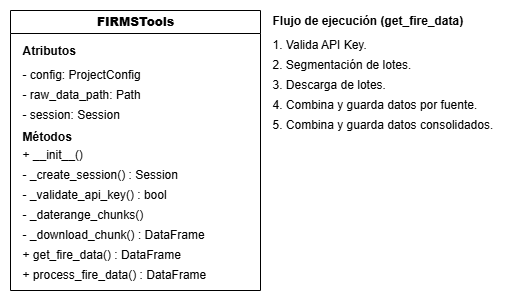

The diagram above was exported from draw.io. Its source (the exported page's mxGraphModel, read from the mxfile embedded in the PNG):
<mxGraphModel dx="974" dy="576" grid="1" gridSize="10" guides="1" tooltips="1" connect="1" arrows="1" fold="1" page="1" pageScale="1" pageWidth="827" pageHeight="1169" math="0" shadow="0">
  <root>
    <mxCell id="0" />
    <mxCell id="1" parent="0" />
    <mxCell id="CV52x8WoTF1gS_JHuFLX-1" value="&lt;b&gt;FIRMSTools&lt;/b&gt;" style="swimlane;whiteSpace=wrap;html=1;" vertex="1" parent="1">
      <mxGeometry x="10" y="10" width="250" height="280" as="geometry" />
    </mxCell>
    <mxCell id="CV52x8WoTF1gS_JHuFLX-2" value="&lt;b&gt;Atributos&lt;/b&gt;" style="text;html=1;strokeColor=none;fillColor=none;align=left;verticalAlign=middle;whiteSpace=wrap;rounded=0;" vertex="1" parent="CV52x8WoTF1gS_JHuFLX-1">
      <mxGeometry x="10" y="30" width="230" height="20" as="geometry" />
    </mxCell>
    <mxCell id="CV52x8WoTF1gS_JHuFLX-3" value="- config: ProjectConfig" style="text;html=1;strokeColor=none;fillColor=none;align=left;verticalAlign=top;whiteSpace=wrap;rounded=0;" vertex="1" parent="CV52x8WoTF1gS_JHuFLX-1">
      <mxGeometry x="10" y="50" width="230" height="20" as="geometry" />
    </mxCell>
    <mxCell id="CV52x8WoTF1gS_JHuFLX-4" value="- raw_data_path: Path" style="text;html=1;strokeColor=none;fillColor=none;align=left;verticalAlign=top;whiteSpace=wrap;rounded=0;" vertex="1" parent="CV52x8WoTF1gS_JHuFLX-1">
      <mxGeometry x="10" y="70" width="230" height="20" as="geometry" />
    </mxCell>
    <mxCell id="CV52x8WoTF1gS_JHuFLX-5" value="- session: Session" style="text;html=1;strokeColor=none;fillColor=none;align=left;verticalAlign=top;whiteSpace=wrap;rounded=0;" vertex="1" parent="CV52x8WoTF1gS_JHuFLX-1">
      <mxGeometry x="10" y="90" width="230" height="20" as="geometry" />
    </mxCell>
    <mxCell id="CV52x8WoTF1gS_JHuFLX-6" value="&lt;b&gt;Métodos&lt;/b&gt;" style="text;html=1;strokeColor=none;fillColor=none;align=left;verticalAlign=middle;whiteSpace=wrap;rounded=0;" vertex="1" parent="CV52x8WoTF1gS_JHuFLX-1">
      <mxGeometry x="10" y="116" width="230" height="20" as="geometry" />
    </mxCell>
    <mxCell id="CV52x8WoTF1gS_JHuFLX-7" value="+ __init__()" style="text;html=1;strokeColor=none;fillColor=none;align=left;verticalAlign=top;whiteSpace=wrap;rounded=0;" vertex="1" parent="CV52x8WoTF1gS_JHuFLX-1">
      <mxGeometry x="10" y="130" width="230" height="20" as="geometry" />
    </mxCell>
    <mxCell id="CV52x8WoTF1gS_JHuFLX-8" value="- _create_session() : Session" style="text;html=1;strokeColor=none;fillColor=none;align=left;verticalAlign=top;whiteSpace=wrap;rounded=0;" vertex="1" parent="CV52x8WoTF1gS_JHuFLX-1">
      <mxGeometry x="10" y="150" width="230" height="20" as="geometry" />
    </mxCell>
    <mxCell id="CV52x8WoTF1gS_JHuFLX-9" value="- _validate_api_key() : bool" style="text;html=1;strokeColor=none;fillColor=none;align=left;verticalAlign=top;whiteSpace=wrap;rounded=0;" vertex="1" parent="CV52x8WoTF1gS_JHuFLX-1">
      <mxGeometry x="10" y="170" width="230" height="20" as="geometry" />
    </mxCell>
    <mxCell id="CV52x8WoTF1gS_JHuFLX-10" value="- _daterange_chunks()" style="text;html=1;strokeColor=none;fillColor=none;align=left;verticalAlign=top;whiteSpace=wrap;rounded=0;" vertex="1" parent="CV52x8WoTF1gS_JHuFLX-1">
      <mxGeometry x="10" y="190" width="230" height="20" as="geometry" />
    </mxCell>
    <mxCell id="CV52x8WoTF1gS_JHuFLX-11" value="- _download_chunk() : DataFrame" style="text;html=1;strokeColor=none;fillColor=none;align=left;verticalAlign=top;whiteSpace=wrap;rounded=0;" vertex="1" parent="CV52x8WoTF1gS_JHuFLX-1">
      <mxGeometry x="10" y="210" width="230" height="20" as="geometry" />
    </mxCell>
    <mxCell id="CV52x8WoTF1gS_JHuFLX-12" value="+ get_fire_data() : DataFrame" style="text;html=1;strokeColor=none;fillColor=none;align=left;verticalAlign=top;whiteSpace=wrap;rounded=0;" vertex="1" parent="CV52x8WoTF1gS_JHuFLX-1">
      <mxGeometry x="10" y="230" width="230" height="20" as="geometry" />
    </mxCell>
    <mxCell id="CV52x8WoTF1gS_JHuFLX-13" value="+ process_fire_data() : DataFrame" style="text;html=1;strokeColor=none;fillColor=none;align=left;verticalAlign=top;whiteSpace=wrap;rounded=0;" vertex="1" parent="CV52x8WoTF1gS_JHuFLX-1">
      <mxGeometry x="10" y="250" width="230" height="20" as="geometry" />
    </mxCell>
    <mxCell id="CV52x8WoTF1gS_JHuFLX-24" value="&lt;b&gt;Flujo de ejecución (get_fire_data)&lt;/b&gt;" style="text;html=1;strokeColor=none;fillColor=none;align=left;verticalAlign=middle;whiteSpace=wrap;rounded=0;" vertex="1" parent="1">
      <mxGeometry x="270" y="10" width="250" height="20" as="geometry" />
    </mxCell>
    <mxCell id="CV52x8WoTF1gS_JHuFLX-25" value="1. Valida API Key." style="text;html=1;strokeColor=none;fillColor=none;align=left;verticalAlign=top;whiteSpace=wrap;rounded=0;" vertex="1" parent="1">
      <mxGeometry x="270" y="30" width="250" height="20" as="geometry" />
    </mxCell>
    <mxCell id="CV52x8WoTF1gS_JHuFLX-26" value="2. Segmentación de lotes." style="text;html=1;strokeColor=none;fillColor=none;align=left;verticalAlign=top;whiteSpace=wrap;rounded=0;" vertex="1" parent="1">
      <mxGeometry x="270" y="50" width="250" height="20" as="geometry" />
    </mxCell>
    <mxCell id="CV52x8WoTF1gS_JHuFLX-27" value="3. Descarga de lotes." style="text;html=1;strokeColor=none;fillColor=none;align=left;verticalAlign=top;whiteSpace=wrap;rounded=0;" vertex="1" parent="1">
      <mxGeometry x="270" y="70" width="250" height="20" as="geometry" />
    </mxCell>
    <mxCell id="CV52x8WoTF1gS_JHuFLX-28" value="4. Combina y guarda datos por fuente." style="text;html=1;strokeColor=none;fillColor=none;align=left;verticalAlign=top;whiteSpace=wrap;rounded=0;" vertex="1" parent="1">
      <mxGeometry x="270" y="90" width="250" height="20" as="geometry" />
    </mxCell>
    <mxCell id="CV52x8WoTF1gS_JHuFLX-29" value="5. Combina y guarda datos consolidados." style="text;html=1;strokeColor=none;fillColor=none;align=left;verticalAlign=top;whiteSpace=wrap;rounded=0;" vertex="1" parent="1">
      <mxGeometry x="270" y="110" width="250" height="20" as="geometry" />
    </mxCell>
  </root>
</mxGraphModel>